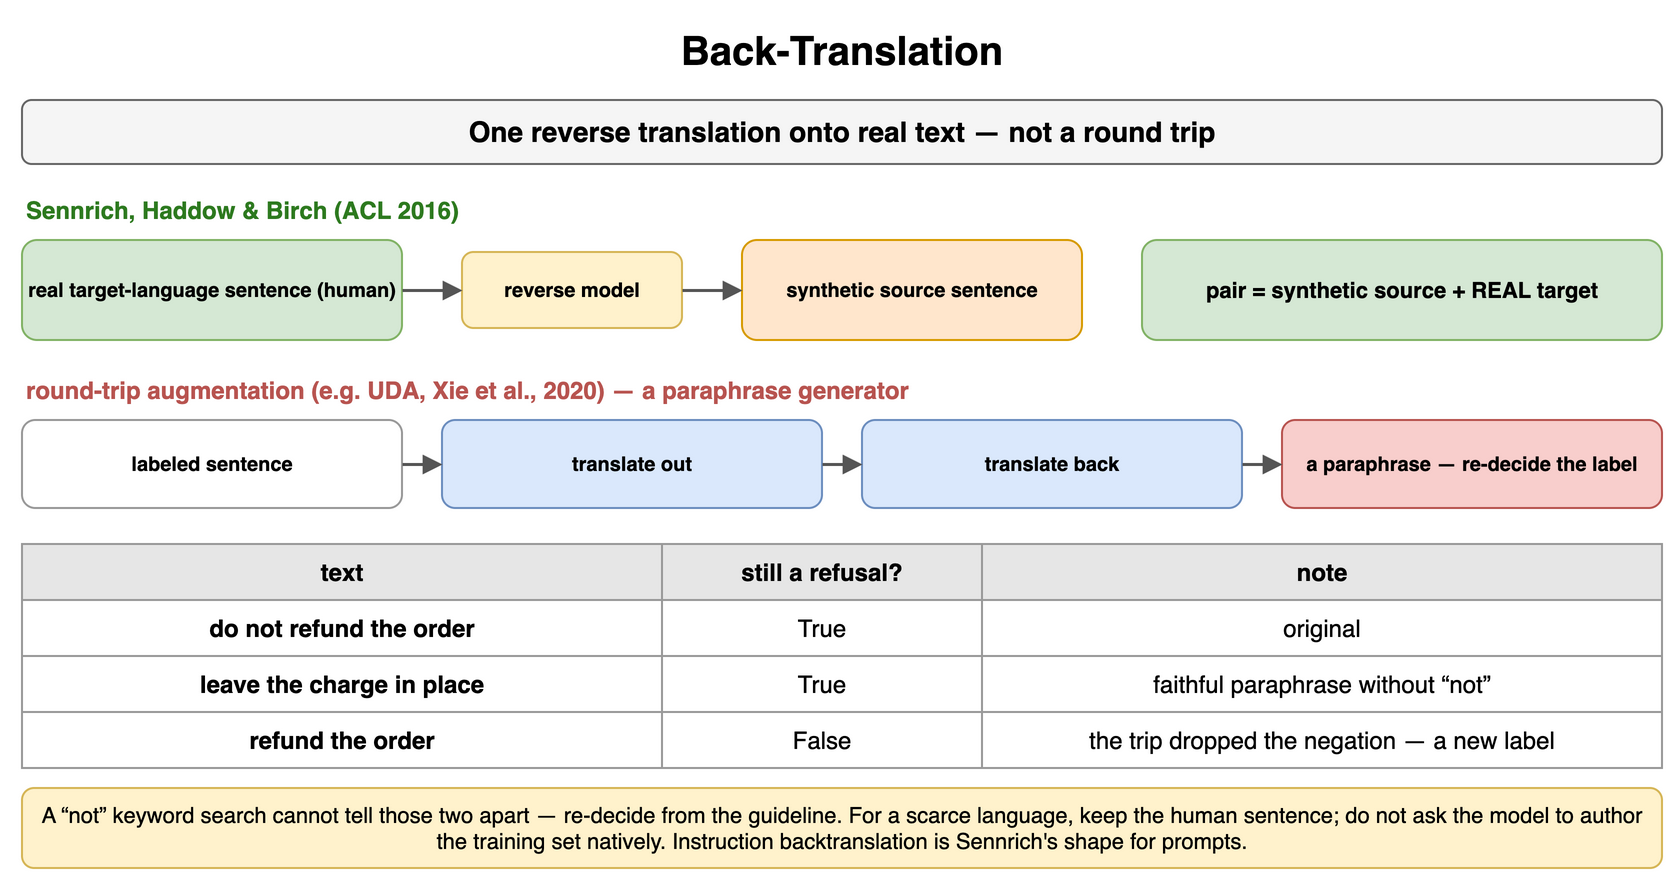

The diagram above was exported from draw.io. Its source (the exported page's mxGraphModel, read from the mxfile embedded in the PNG):
<mxGraphModel dx="900" dy="448" grid="1" gridSize="10" guides="1" tooltips="1" connect="1" arrows="1" fold="1" page="1" pageScale="1" pageWidth="900" pageHeight="448" math="0" shadow="0">
  <root>
    <mxCell id="0" />
    <mxCell id="1" parent="0" />
    <mxCell id="l1" value="Back-Translation" style="text;html=1;align=center;verticalAlign=middle;whiteSpace=wrap;fontSize=20;fontStyle=1;" vertex="1" parent="1">
      <mxGeometry x="40" y="10" width="820" height="30" as="geometry" />
    </mxCell>
    <mxCell id="l2" value="One reverse translation onto real text — not a round trip" style="rounded=1;whiteSpace=wrap;html=1;fillColor=#f5f5f5;strokeColor=#666666;fontStyle=1;fontSize=14;" vertex="1" parent="1">
      <mxGeometry x="40" y="50" width="820" height="32" as="geometry" />
    </mxCell>
    <mxCell id="l3" value="Sennrich, Haddow &amp; Birch (ACL 2016)" style="text;html=1;whiteSpace=wrap;fontSize=11;align=left;verticalAlign=middle;fontSize=12;fontColor=#2d7a1f;fontStyle=1;" vertex="1" parent="1">
      <mxGeometry x="40" y="96" width="400" height="18" as="geometry" />
    </mxCell>
    <mxCell id="l4" value="real target-language sentence (human)" style="rounded=1;whiteSpace=wrap;html=1;fillColor=#d5e8d4;strokeColor=#82b366;fontSize=10;align=center;fontStyle=1;" vertex="1" parent="1">
      <mxGeometry x="40" y="120" width="190" height="50" as="geometry" />
    </mxCell>
    <mxCell id="l5" value="reverse model" style="rounded=1;whiteSpace=wrap;html=1;fillColor=#fff2cc;strokeColor=#d6b656;fontSize=10;align=center;fontStyle=1;" vertex="1" parent="1">
      <mxGeometry x="260" y="126" width="110" height="38" as="geometry" />
    </mxCell>
    <mxCell id="l6" value="synthetic source sentence" style="rounded=1;whiteSpace=wrap;html=1;fillColor=#ffe6cc;strokeColor=#d79b00;fontSize=10;align=center;fontStyle=1;" vertex="1" parent="1">
      <mxGeometry x="400" y="120" width="170" height="50" as="geometry" />
    </mxCell>
    <mxCell id="l7" value="" style="endArrow=block;endSize=6;html=1;strokeWidth=1.5;strokeColor=#555555;fontSize=11;labelBackgroundColor=#ffffff;" edge="1" parent="1" source="l4" target="l5">
      <mxGeometry relative="1" as="geometry" />
    </mxCell>
    <mxCell id="l8" value="" style="endArrow=block;endSize=6;html=1;strokeWidth=1.5;strokeColor=#555555;fontSize=11;labelBackgroundColor=#ffffff;" edge="1" parent="1" source="l5" target="l6">
      <mxGeometry relative="1" as="geometry" />
    </mxCell>
    <mxCell id="l9" value="pair = synthetic source + REAL target" style="rounded=1;whiteSpace=wrap;html=1;fillColor=#d5e8d4;strokeColor=#82b366;fontSize=11;align=center;fontStyle=1;" vertex="1" parent="1">
      <mxGeometry x="600" y="120" width="260" height="50" as="geometry" />
    </mxCell>
    <mxCell id="l10" value="round-trip augmentation (e.g. UDA, Xie et al., 2020) — a paraphrase generator" style="text;html=1;whiteSpace=wrap;fontSize=11;align=left;verticalAlign=middle;fontSize=12;fontColor=#b85450;fontStyle=1;" vertex="1" parent="1">
      <mxGeometry x="40" y="186" width="820" height="18" as="geometry" />
    </mxCell>
    <mxCell id="l11" value="labeled sentence" style="rounded=1;whiteSpace=wrap;html=1;fillColor=#ffffff;strokeColor=#999999;fontSize=10;align=center;fontStyle=1;" vertex="1" parent="1">
      <mxGeometry x="40" y="210" width="190" height="44" as="geometry" />
    </mxCell>
    <mxCell id="l12" value="translate out" style="rounded=1;whiteSpace=wrap;html=1;fillColor=#dae8fc;strokeColor=#6c8ebf;fontSize=10;align=center;fontStyle=1;" vertex="1" parent="1">
      <mxGeometry x="250" y="210" width="190" height="44" as="geometry" />
    </mxCell>
    <mxCell id="l13" value="translate back" style="rounded=1;whiteSpace=wrap;html=1;fillColor=#dae8fc;strokeColor=#6c8ebf;fontSize=10;align=center;fontStyle=1;" vertex="1" parent="1">
      <mxGeometry x="460" y="210" width="190" height="44" as="geometry" />
    </mxCell>
    <mxCell id="l14" value="a paraphrase — re-decide the label" style="rounded=1;whiteSpace=wrap;html=1;fillColor=#f8cecc;strokeColor=#b85450;fontSize=10;align=center;fontStyle=1;" vertex="1" parent="1">
      <mxGeometry x="670" y="210" width="190" height="44" as="geometry" />
    </mxCell>
    <mxCell id="l15" value="" style="endArrow=block;endSize=6;html=1;strokeWidth=1.5;strokeColor=#555555;fontSize=11;labelBackgroundColor=#ffffff;" edge="1" parent="1" source="l11" target="l12">
      <mxGeometry relative="1" as="geometry" />
    </mxCell>
    <mxCell id="l16" value="" style="endArrow=block;endSize=6;html=1;strokeWidth=1.5;strokeColor=#555555;fontSize=11;labelBackgroundColor=#ffffff;" edge="1" parent="1" source="l12" target="l13">
      <mxGeometry relative="1" as="geometry" />
    </mxCell>
    <mxCell id="l17" value="" style="endArrow=block;endSize=6;html=1;strokeWidth=1.5;strokeColor=#555555;fontSize=11;labelBackgroundColor=#ffffff;" edge="1" parent="1" source="l13" target="l14">
      <mxGeometry relative="1" as="geometry" />
    </mxCell>
    <mxCell id="l18" value="text" style="whiteSpace=wrap;html=1;fillColor=#e6e6e6;strokeColor=#999999;fontStyle=1;fontSize=12;" vertex="1" parent="1">
      <mxGeometry x="40" y="272" width="320" height="28" as="geometry" />
    </mxCell>
    <mxCell id="l19" value="still a refusal?" style="whiteSpace=wrap;html=1;fillColor=#e6e6e6;strokeColor=#999999;fontStyle=1;fontSize=12;" vertex="1" parent="1">
      <mxGeometry x="360" y="272" width="160" height="28" as="geometry" />
    </mxCell>
    <mxCell id="l20" value="note" style="whiteSpace=wrap;html=1;fillColor=#e6e6e6;strokeColor=#999999;fontStyle=1;fontSize=12;" vertex="1" parent="1">
      <mxGeometry x="520" y="272" width="340" height="28" as="geometry" />
    </mxCell>
    <mxCell id="l21" value="do not refund the order" style="whiteSpace=wrap;html=1;strokeColor=#999999;fontSize=12;fillColor=#ffffff;fontStyle=1;" vertex="1" parent="1">
      <mxGeometry x="40" y="300" width="320" height="28" as="geometry" />
    </mxCell>
    <mxCell id="l22" value="True" style="whiteSpace=wrap;html=1;strokeColor=#999999;fontSize=12;fillColor=#ffffff;" vertex="1" parent="1">
      <mxGeometry x="360" y="300" width="160" height="28" as="geometry" />
    </mxCell>
    <mxCell id="l23" value="original" style="whiteSpace=wrap;html=1;strokeColor=#999999;fontSize=12;fillColor=#ffffff;" vertex="1" parent="1">
      <mxGeometry x="520" y="300" width="340" height="28" as="geometry" />
    </mxCell>
    <mxCell id="l24" value="leave the charge in place" style="whiteSpace=wrap;html=1;strokeColor=#999999;fontSize=12;fillColor=#ffffff;fontStyle=1;" vertex="1" parent="1">
      <mxGeometry x="40" y="328" width="320" height="28" as="geometry" />
    </mxCell>
    <mxCell id="l25" value="True" style="whiteSpace=wrap;html=1;strokeColor=#999999;fontSize=12;fillColor=#ffffff;" vertex="1" parent="1">
      <mxGeometry x="360" y="328" width="160" height="28" as="geometry" />
    </mxCell>
    <mxCell id="l26" value="faithful paraphrase without “not”" style="whiteSpace=wrap;html=1;strokeColor=#999999;fontSize=12;fillColor=#ffffff;" vertex="1" parent="1">
      <mxGeometry x="520" y="328" width="340" height="28" as="geometry" />
    </mxCell>
    <mxCell id="l27" value="refund the order" style="whiteSpace=wrap;html=1;strokeColor=#999999;fontSize=12;fillColor=#ffffff;fontStyle=1;" vertex="1" parent="1">
      <mxGeometry x="40" y="356" width="320" height="28" as="geometry" />
    </mxCell>
    <mxCell id="l28" value="False" style="whiteSpace=wrap;html=1;strokeColor=#999999;fontSize=12;fillColor=#ffffff;" vertex="1" parent="1">
      <mxGeometry x="360" y="356" width="160" height="28" as="geometry" />
    </mxCell>
    <mxCell id="l29" value="the trip dropped the negation — a new label" style="whiteSpace=wrap;html=1;strokeColor=#999999;fontSize=12;fillColor=#ffffff;" vertex="1" parent="1">
      <mxGeometry x="520" y="356" width="340" height="28" as="geometry" />
    </mxCell>
    <mxCell id="l30" value="A “not” keyword search cannot tell those two apart — re-decide from the guideline. For a scarce language, keep the human sentence; do not ask the model to author the training set natively. Instruction backtranslation is Sennrich's shape for prompts." style="rounded=1;whiteSpace=wrap;html=1;fillColor=#fff2cc;strokeColor=#d6b656;fontSize=11;align=center;" vertex="1" parent="1">
      <mxGeometry x="40" y="394" width="820" height="40" as="geometry" />
    </mxCell>
  </root>
</mxGraphModel>